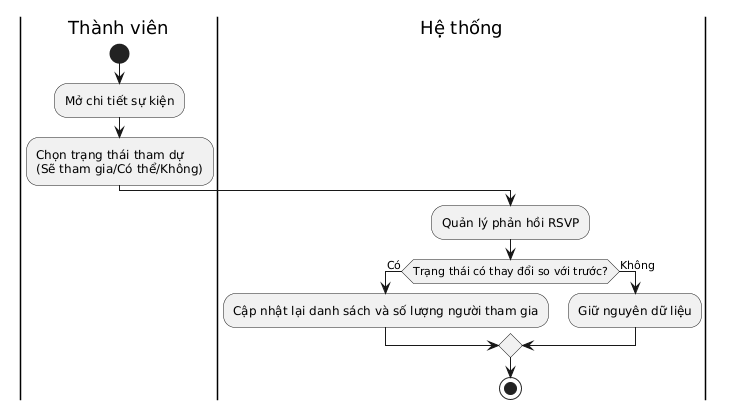

The diagram above was rendered by PlantUML. Its source (embedded in the PNG):
@startuml
|Thành viên|
start
:Mở chi tiết sự kiện;
:Chọn trạng thái tham dự\n(Sẽ tham gia/Có thể/Không);
|Hệ thống|
:Quản lý phản hồi RSVP;
if (Trạng thái có thay đổi so với trước?) then (Có)
  :Cập nhật lại danh sách và số lượng người tham gia;
else (Không)
  :Giữ nguyên dữ liệu;
endif
stop
@enduml